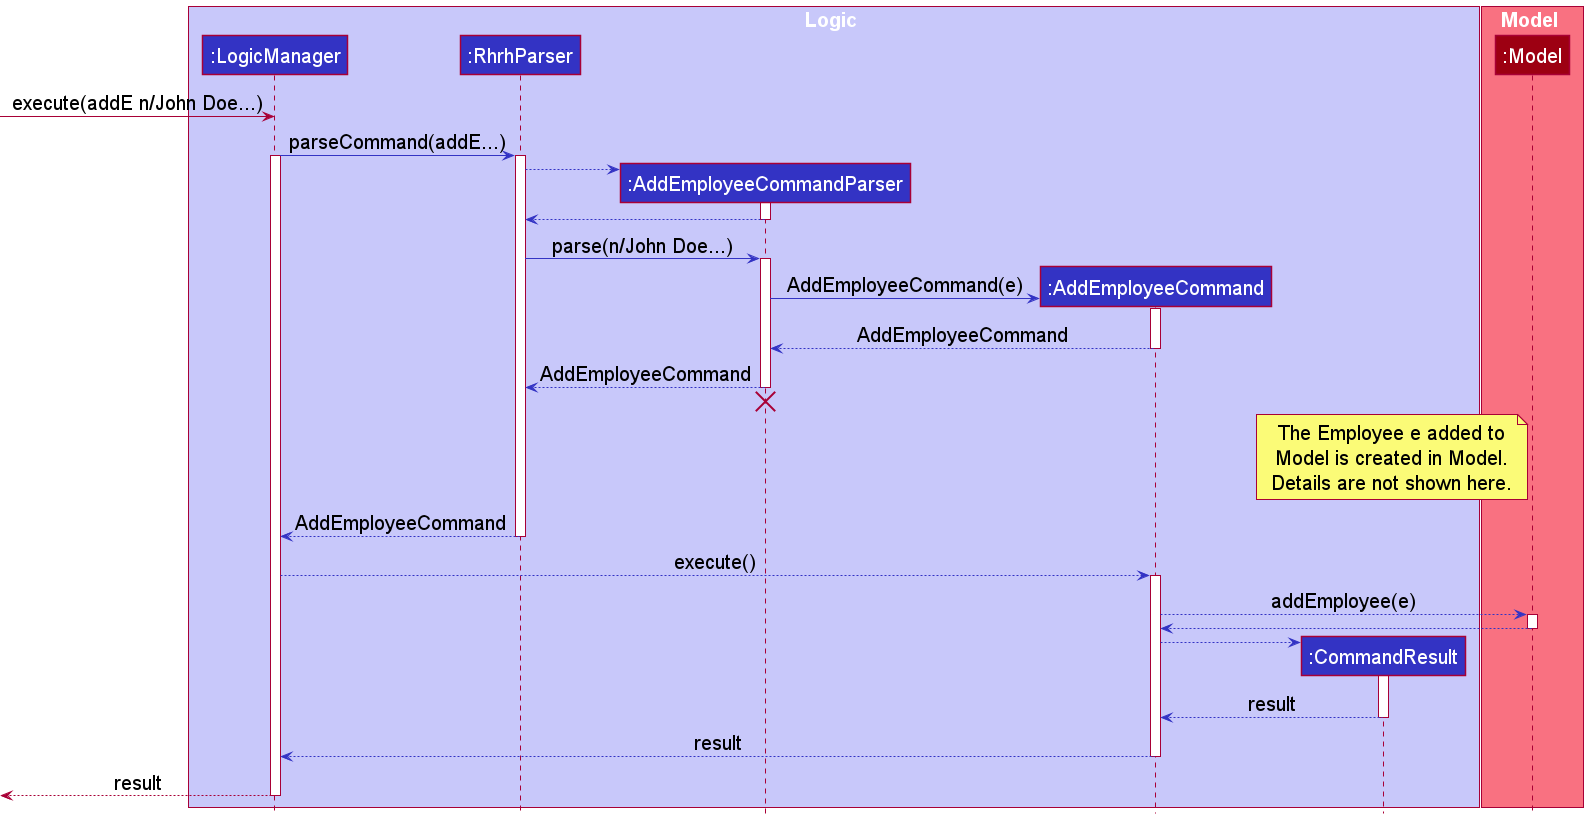

The diagram above was rendered by PlantUML. Its source (embedded in the PNG):
@startuml
!include style.puml
skinparam NoteFontSize 20

box Logic LOGIC_COLOR_T1
participant ":LogicManager" as logicManager LOGIC_COLOR
participant ":RhrhParser" as rhrhParser LOGIC_COLOR
participant ":AddEmployeeCommandParser" as addEmployeeCommandParser LOGIC_COLOR
participant ":AddEmployeeCommand" as command LOGIC_COLOR
participant ":CommandResult" as commandResult LOGIC_COLOR
end box

box Model MODEL_COLOR_T1
participant ":Model" as model MODEL_COLOR
end box


[-> logicManager : execute(addE n/John Doe...)

logicManager -[LOGIC_COLOR]> rhrhParser : parseCommand(addE...)
activate logicManager
activate rhrhParser

create addEmployeeCommandParser
rhrhParser -[LOGIC_COLOR]-> addEmployeeCommandParser
activate addEmployeeCommandParser

addEmployeeCommandParser --[LOGIC_COLOR]> rhrhParser
deactivate addEmployeeCommandParser

rhrhParser -[LOGIC_COLOR]> addEmployeeCommandParser :parse(n/John Doe...)
activate addEmployeeCommandParser

create command
addEmployeeCommandParser -[LOGIC_COLOR]> command :AddEmployeeCommand(e)
activate command

command -[LOGIC_COLOR]-> addEmployeeCommandParser :AddEmployeeCommand
deactivate command

addEmployeeCommandParser -[LOGIC_COLOR]-> rhrhParser :AddEmployeeCommand
deactivate addEmployeeCommandParser

'Hidden arrow to position the destroy marker below the end of the activation bar.
addEmployeeCommandParser -[hidden]-> rhrhParser
destroy addEmployeeCommandParser

note left of model : The Employee e added to\nModel is created in Model.\nDetails are not shown here.

rhrhParser -[LOGIC_COLOR]-> logicManager : AddEmployeeCommand
deactivate rhrhParser

logicManager -[LOGIC_COLOR]-> command : execute()
activate command

command -[LOGIC_COLOR]-> model : addEmployee(e)
activate model

model -[LOGIC_COLOR]-> command
deactivate model

create commandResult
command -[LOGIC_COLOR]-> commandResult
activate commandResult

commandResult -[LOGIC_COLOR]-> command : result
deactivate commandResult

command -[LOGIC_COLOR]-> logicManager : result
deactivate command

[<-- logicManager : result
deactivate logicManager
@enduml